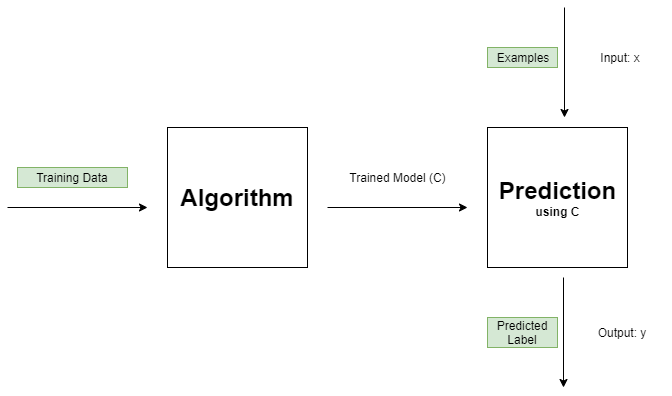

The diagram above was exported from draw.io. Its source (the exported page's mxGraphModel, read from the mxfile embedded in the PNG):
<mxGraphModel dx="1024" dy="534" grid="1" gridSize="10" guides="1" tooltips="1" connect="1" arrows="1" fold="1" page="1" pageScale="1" pageWidth="850" pageHeight="1100" math="0" shadow="0">
  <root>
    <mxCell id="0" />
    <mxCell id="1" parent="0" />
    <mxCell id="peklzyeO391sO5P7_IyN-1" value="&lt;b&gt;&lt;font style=&quot;font-size: 24px&quot;&gt;Algorithm&lt;/font&gt;&lt;/b&gt;" style="whiteSpace=wrap;html=1;aspect=fixed;" parent="1" vertex="1">
      <mxGeometry x="183" y="160" width="140" height="140" as="geometry" />
    </mxCell>
    <mxCell id="peklzyeO391sO5P7_IyN-2" value="" style="endArrow=classic;html=1;" parent="1" edge="1">
      <mxGeometry width="50" height="50" relative="1" as="geometry">
        <mxPoint x="23" y="240" as="sourcePoint" />
        <mxPoint x="163" y="240" as="targetPoint" />
      </mxGeometry>
    </mxCell>
    <mxCell id="peklzyeO391sO5P7_IyN-3" value="Training Data" style="text;html=1;strokeColor=#82b366;fillColor=#d5e8d4;align=center;verticalAlign=middle;whiteSpace=wrap;rounded=0;" parent="1" vertex="1">
      <mxGeometry x="33" y="200" width="110" height="20" as="geometry" />
    </mxCell>
    <mxCell id="peklzyeO391sO5P7_IyN-4" value="" style="endArrow=classic;html=1;" parent="1" edge="1">
      <mxGeometry width="50" height="50" relative="1" as="geometry">
        <mxPoint x="343" y="240" as="sourcePoint" />
        <mxPoint x="483" y="240" as="targetPoint" />
      </mxGeometry>
    </mxCell>
    <mxCell id="peklzyeO391sO5P7_IyN-5" value="Trained Model (C)" style="text;html=1;strokeColor=none;fillColor=none;align=center;verticalAlign=middle;whiteSpace=wrap;rounded=0;" parent="1" vertex="1">
      <mxGeometry x="358" y="200" width="110" height="20" as="geometry" />
    </mxCell>
    <mxCell id="peklzyeO391sO5P7_IyN-6" value="&lt;b&gt;&lt;font style=&quot;font-size: 24px&quot;&gt;Prediction&lt;/font&gt;&lt;br&gt;using C&lt;/b&gt;" style="whiteSpace=wrap;html=1;aspect=fixed;" parent="1" vertex="1">
      <mxGeometry x="503" y="160" width="140" height="140" as="geometry" />
    </mxCell>
    <mxCell id="peklzyeO391sO5P7_IyN-7" value="" style="endArrow=classic;html=1;" parent="1" edge="1">
      <mxGeometry width="50" height="50" relative="1" as="geometry">
        <mxPoint x="580" y="40" as="sourcePoint" />
        <mxPoint x="580" y="150" as="targetPoint" />
      </mxGeometry>
    </mxCell>
    <mxCell id="peklzyeO391sO5P7_IyN-9" value="Examples" style="text;html=1;strokeColor=#82b366;fillColor=#d5e8d4;align=center;verticalAlign=middle;whiteSpace=wrap;rounded=0;" parent="1" vertex="1">
      <mxGeometry x="503" y="80" width="70" height="20" as="geometry" />
    </mxCell>
    <mxCell id="peklzyeO391sO5P7_IyN-10" value="" style="endArrow=classic;html=1;" parent="1" edge="1">
      <mxGeometry width="50" height="50" relative="1" as="geometry">
        <mxPoint x="579" y="310" as="sourcePoint" />
        <mxPoint x="579" y="420" as="targetPoint" />
      </mxGeometry>
    </mxCell>
    <mxCell id="peklzyeO391sO5P7_IyN-11" value="Predicted Label" style="text;html=1;strokeColor=#82b366;fillColor=#d5e8d4;align=center;verticalAlign=middle;whiteSpace=wrap;rounded=0;" parent="1" vertex="1">
      <mxGeometry x="503" y="350" width="70" height="30" as="geometry" />
    </mxCell>
    <mxCell id="ep_DOOG5c5mqa0rxlqKP-1" value="Input: x" style="text;html=1;strokeColor=none;fillColor=none;align=center;verticalAlign=middle;whiteSpace=wrap;rounded=0;" parent="1" vertex="1">
      <mxGeometry x="606" y="80" width="60" height="20" as="geometry" />
    </mxCell>
    <mxCell id="ep_DOOG5c5mqa0rxlqKP-2" value="Output: y" style="text;html=1;strokeColor=none;fillColor=none;align=center;verticalAlign=middle;whiteSpace=wrap;rounded=0;" parent="1" vertex="1">
      <mxGeometry x="587" y="355" width="100" height="20" as="geometry" />
    </mxCell>
  </root>
</mxGraphModel>